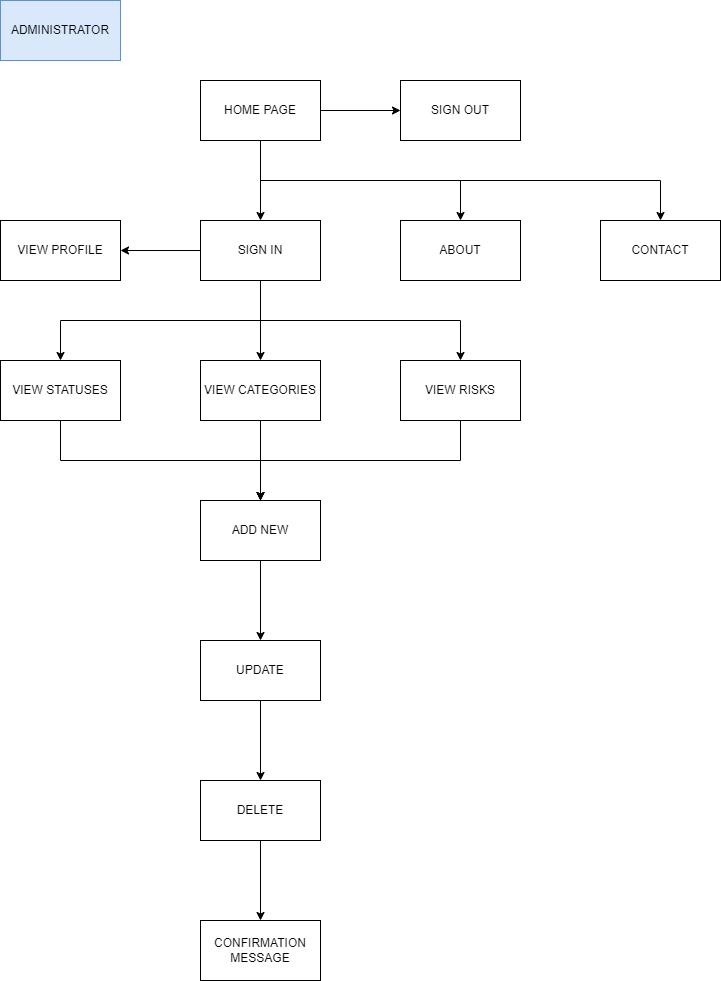

The diagram above was exported from draw.io. Its source (the exported page's mxGraphModel, read from the mxfile embedded in the PNG):
<mxGraphModel dx="2485" dy="857" grid="1" gridSize="10" guides="1" tooltips="1" connect="1" arrows="1" fold="1" page="1" pageScale="1" pageWidth="850" pageHeight="1100" math="0" shadow="0">
  <root>
    <mxCell id="0" />
    <mxCell id="1" parent="0" />
    <mxCell id="2" value="ADMINISTRATOR" style="rounded=0;whiteSpace=wrap;html=1;fillColor=#dae8fc;strokeColor=#6c8ebf;" vertex="1" parent="1">
      <mxGeometry x="890" y="40" width="120" height="60" as="geometry" />
    </mxCell>
    <mxCell id="3" value="" style="edgeStyle=orthogonalEdgeStyle;rounded=0;orthogonalLoop=1;jettySize=auto;html=1;" edge="1" source="7" target="13" parent="1">
      <mxGeometry relative="1" as="geometry" />
    </mxCell>
    <mxCell id="4" style="edgeStyle=orthogonalEdgeStyle;rounded=0;orthogonalLoop=1;jettySize=auto;html=1;exitX=0.5;exitY=1;exitDx=0;exitDy=0;entryX=0.5;entryY=0;entryDx=0;entryDy=0;" edge="1" source="7" target="12" parent="1">
      <mxGeometry relative="1" as="geometry" />
    </mxCell>
    <mxCell id="5" style="edgeStyle=orthogonalEdgeStyle;rounded=0;orthogonalLoop=1;jettySize=auto;html=1;exitX=0.5;exitY=1;exitDx=0;exitDy=0;" edge="1" source="7" target="26" parent="1">
      <mxGeometry relative="1" as="geometry" />
    </mxCell>
    <mxCell id="6" style="edgeStyle=orthogonalEdgeStyle;rounded=0;orthogonalLoop=1;jettySize=auto;html=1;exitX=0.5;exitY=1;exitDx=0;exitDy=0;" edge="1" source="7" target="27" parent="1">
      <mxGeometry relative="1" as="geometry" />
    </mxCell>
    <mxCell id="7" value="HOME PAGE" style="rounded=0;whiteSpace=wrap;html=1;" vertex="1" parent="1">
      <mxGeometry x="1090" y="120" width="120" height="60" as="geometry" />
    </mxCell>
    <mxCell id="8" value="" style="edgeStyle=orthogonalEdgeStyle;rounded=0;orthogonalLoop=1;jettySize=auto;html=1;" edge="1" source="12" target="14" parent="1">
      <mxGeometry relative="1" as="geometry" />
    </mxCell>
    <mxCell id="9" style="edgeStyle=orthogonalEdgeStyle;rounded=0;orthogonalLoop=1;jettySize=auto;html=1;exitX=0.5;exitY=1;exitDx=0;exitDy=0;entryX=0.5;entryY=0;entryDx=0;entryDy=0;" edge="1" source="12" target="18" parent="1">
      <mxGeometry relative="1" as="geometry" />
    </mxCell>
    <mxCell id="10" style="edgeStyle=orthogonalEdgeStyle;rounded=0;orthogonalLoop=1;jettySize=auto;html=1;exitX=0.5;exitY=1;exitDx=0;exitDy=0;entryX=0.5;entryY=0;entryDx=0;entryDy=0;" edge="1" source="12" target="20" parent="1">
      <mxGeometry relative="1" as="geometry" />
    </mxCell>
    <mxCell id="11" style="edgeStyle=orthogonalEdgeStyle;rounded=0;orthogonalLoop=1;jettySize=auto;html=1;exitX=0.5;exitY=1;exitDx=0;exitDy=0;entryX=0.5;entryY=0;entryDx=0;entryDy=0;" edge="1" source="12" target="16" parent="1">
      <mxGeometry relative="1" as="geometry" />
    </mxCell>
    <mxCell id="12" value="SIGN IN" style="rounded=0;whiteSpace=wrap;html=1;" vertex="1" parent="1">
      <mxGeometry x="1090" y="260" width="120" height="60" as="geometry" />
    </mxCell>
    <mxCell id="13" value="SIGN OUT" style="rounded=0;whiteSpace=wrap;html=1;" vertex="1" parent="1">
      <mxGeometry x="1290" y="120" width="120" height="60" as="geometry" />
    </mxCell>
    <mxCell id="14" value="VIEW PROFILE" style="whiteSpace=wrap;html=1;rounded=0;" vertex="1" parent="1">
      <mxGeometry x="890" y="260" width="120" height="60" as="geometry" />
    </mxCell>
    <mxCell id="15" style="edgeStyle=orthogonalEdgeStyle;rounded=0;orthogonalLoop=1;jettySize=auto;html=1;exitX=0.5;exitY=1;exitDx=0;exitDy=0;entryX=0.5;entryY=0;entryDx=0;entryDy=0;" edge="1" source="16" target="22" parent="1">
      <mxGeometry relative="1" as="geometry" />
    </mxCell>
    <mxCell id="16" value="VIEW RISKS" style="whiteSpace=wrap;html=1;rounded=0;" vertex="1" parent="1">
      <mxGeometry x="1290" y="400" width="120" height="60" as="geometry" />
    </mxCell>
    <mxCell id="17" style="edgeStyle=orthogonalEdgeStyle;rounded=0;orthogonalLoop=1;jettySize=auto;html=1;exitX=0.5;exitY=1;exitDx=0;exitDy=0;" edge="1" source="18" target="22" parent="1">
      <mxGeometry relative="1" as="geometry" />
    </mxCell>
    <mxCell id="18" value="VIEW STATUSES" style="whiteSpace=wrap;html=1;rounded=0;" vertex="1" parent="1">
      <mxGeometry x="890" y="400" width="120" height="60" as="geometry" />
    </mxCell>
    <mxCell id="19" style="edgeStyle=orthogonalEdgeStyle;rounded=0;orthogonalLoop=1;jettySize=auto;html=1;exitX=0.5;exitY=1;exitDx=0;exitDy=0;entryX=0.5;entryY=0;entryDx=0;entryDy=0;" edge="1" source="20" target="22" parent="1">
      <mxGeometry relative="1" as="geometry" />
    </mxCell>
    <mxCell id="20" value="VIEW CATEGORIES" style="whiteSpace=wrap;html=1;rounded=0;" vertex="1" parent="1">
      <mxGeometry x="1090" y="400" width="120" height="60" as="geometry" />
    </mxCell>
    <mxCell id="21" value="" style="edgeStyle=orthogonalEdgeStyle;rounded=0;orthogonalLoop=1;jettySize=auto;html=1;" edge="1" source="22" target="24" parent="1">
      <mxGeometry relative="1" as="geometry" />
    </mxCell>
    <mxCell id="22" value="ADD NEW" style="whiteSpace=wrap;html=1;rounded=0;" vertex="1" parent="1">
      <mxGeometry x="1090" y="540" width="120" height="60" as="geometry" />
    </mxCell>
    <mxCell id="23" value="" style="edgeStyle=orthogonalEdgeStyle;rounded=0;orthogonalLoop=1;jettySize=auto;html=1;" edge="1" source="24" target="25" parent="1">
      <mxGeometry relative="1" as="geometry" />
    </mxCell>
    <mxCell id="24" value="UPDATE" style="whiteSpace=wrap;html=1;rounded=0;" vertex="1" parent="1">
      <mxGeometry x="1090" y="680" width="120" height="60" as="geometry" />
    </mxCell>
    <mxCell id="25" value="DELETE" style="whiteSpace=wrap;html=1;rounded=0;" vertex="1" parent="1">
      <mxGeometry x="1090" y="820" width="120" height="60" as="geometry" />
    </mxCell>
    <mxCell id="26" value="ABOUT" style="whiteSpace=wrap;html=1;rounded=0;" vertex="1" parent="1">
      <mxGeometry x="1290" y="260" width="120" height="60" as="geometry" />
    </mxCell>
    <mxCell id="27" value="CONTACT" style="rounded=0;whiteSpace=wrap;html=1;" vertex="1" parent="1">
      <mxGeometry x="1490" y="260" width="120" height="60" as="geometry" />
    </mxCell>
    <mxCell id="28" value="" style="edgeStyle=orthogonalEdgeStyle;rounded=0;orthogonalLoop=1;jettySize=auto;html=1;" edge="1" target="29" parent="1">
      <mxGeometry relative="1" as="geometry">
        <mxPoint x="1150" y="880" as="sourcePoint" />
      </mxGeometry>
    </mxCell>
    <mxCell id="29" value="CONFIRMATION MESSAGE" style="whiteSpace=wrap;html=1;rounded=0;" vertex="1" parent="1">
      <mxGeometry x="1090" y="960" width="120" height="60" as="geometry" />
    </mxCell>
  </root>
</mxGraphModel>